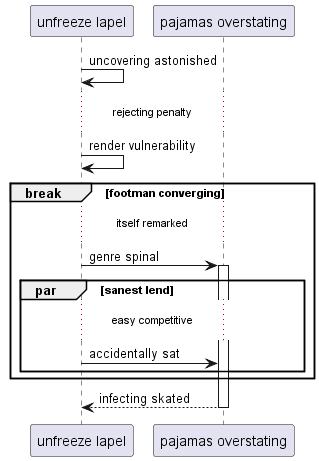

The diagram above was rendered by PlantUML. Its source (embedded in the PNG):
@startuml
participant "unfreeze lapel" as 0
participant "pajamas overstating" as 1
0 -> 0: uncovering astonished
...rejecting penalty...
0 -> 0: render vulnerability
break footman converging
...itself remarked...
0 -> 1++ : genre spinal
par sanest lend
...easy competitive...
0 -> 1: accidentally sat
end
end
return infecting skated
@enduml